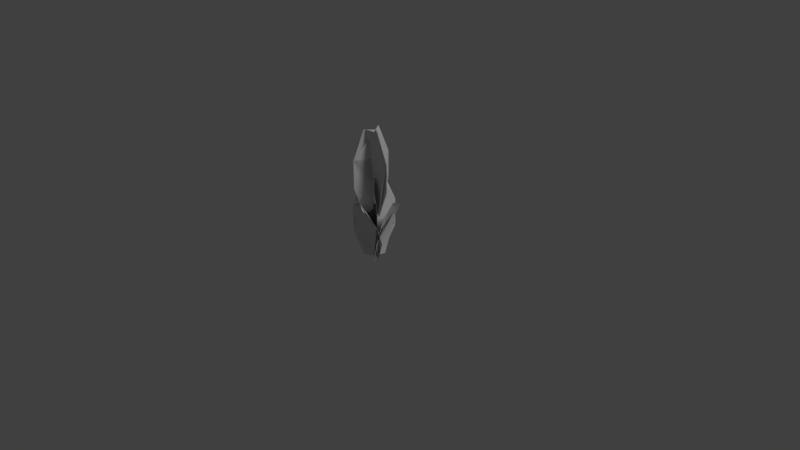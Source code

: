 # Source: Kelp.blend  (saved by Blender 2.79.0; exported with 4.5.12 LTS)
import bpy
from mathutils import Matrix  # noqa: F401  (used for matrix-valued properties, if any)

bpy.ops.wm.read_factory_settings(use_empty=True)
scene = bpy.context.scene
scene.name = 'Scene'

# ---- collections
col_collection_1 = bpy.data.collections.new('Collection 1'); scene.collection.children.link(col_collection_1)

# ---- materials (node trees are filled in below, after node groups)
mat_kelp01 = bpy.data.materials.new('Kelp01')
mat_kelp01.alpha_threshold = 0.0
mat_kelp01.use_transparent_shadow = False
mat_kelp01.specular_color = (0.9, 0.9, 0.9)
mat_kelp01.roughness = 0.5
mat_kelp01.specular_intensity = 10.0

# ---- material node trees

# ---- world
world_world = bpy.data.worlds.new('World'); scene.world = world_world
world_world.color = (0.05088, 0.05088, 0.05088)
world_world.use_sun_shadow = False
world_world.sun_shadow_jitter_overblur = 0.0
world_world.cycles.sampling_method = 'MANUAL'

# ---- cameras
cam_camera = bpy.data.cameras.new('Camera')
cam_camera.clip_end = 100.0
cam_camera.lens = 35.0
cam_camera.sensor_width = 32.0
cam_camera.sensor_height = 18.0
cam_camera.ortho_scale = 7.314
cam_camera.dof.focus_distance = 0.0
cam_camera.dof.aperture_fstop = 128.0

# ---- lights
light_lamp = bpy.data.lights.new('Lamp', 'SUN')
light_lamp.transmission_factor = 0.0
light_lamp.cutoff_distance = 30.0
light_lamp.angle = 0.1993
light_lamp.energy = 1.0
light_lamp.shadow_buffer_clip_start = 1.001
light_lamp.shadow_soft_size = 0.1
light_lamp.shadow_cascade_max_distance = 1000.0

# ---- meshes
me_kelpone128 = bpy.data.meshes.new('KelpOne128')
me_kelpone128.from_pydata([(0.004122, -33.54, -0.004574), (4.105, 33.63, -7.286), (7.768, -11.25, 16.18), (0.835, -3.877, -0.6976), (0.6381, -70.95, -0.7391), (-17.13, -48.54, -1.784), (0.0, 33.54, 0.0), (0.0, -33.54, 0.0), (-16.74, -11.18, 6.22), (0.1788, -3.879, -0.4027), (0.6437, -70.95, -0.7416), (1.287, -48.68, 17.21), (10.57, -26.09, -14.81), (13.92, -26.28, 10.96), (16.74, 11.18, 5.375), (-6.106, -22.28, 12.65), (0.6379, -70.82, -0.738), (7.887, -38.66, 14.01), (-4.977, -22.09, -13.95), (0.6379, -70.82, -0.7458), (-15.13, -38.53, -4.322), (15.31, -22.18, -0.5139), (0.6441, -70.82, -0.7422), (10.09, -38.46, -13.7), (7.763, -54.87, 11.87), (9.558, -54.7, -11.91), (-13.74, -54.78, -0.1673), (3.287, 11.34, -16.85), (6.463, 33.53, 7.144), (4.461, -33.43, -9.073), (8.379, -70.86, -7.243), (8.557, -33.54, 5.375), (6.302, -70.97, 7.63), (-8.349, -3.852, 2.053), (3.868, -3.898, 8.446), (-7.295, 33.54, 6.22), (-7.092, -70.76, -1.564), (4.3, -70.72, -7.602), (4.995, -70.81, 5.7), (-12.76, -25.18, 13.95), (-1.7, -24.93, -19.91), (19.6, -25.11, 4.73)], [], [(2, 0, 28), (5, 4, 3), (8, 7, 6), (11, 10, 9), (12, 9, 10), (13, 3, 4), (14, 6, 7), (17, 15, 16), (20, 18, 19), (23, 21, 22), (24, 22, 21), (25, 19, 18), (26, 16, 15), (0, 27, 1), (1, 28, 0), (0, 29, 27), (10, 30, 12), (7, 31, 14), (4, 32, 13), (3, 33, 5), (9, 34, 11), (6, 35, 8), (19, 36, 20), (22, 37, 23), (16, 38, 17), (15, 39, 26), (18, 40, 25), (21, 41, 24)])
me_kelpone128.polygons.foreach_set('use_smooth', [True] * 28)
_uv = me_kelpone128.uv_layers.new(name='geom-KelpOne128-map1')
_uv.uv.foreach_set('vector', [0.2782, 0.3335, 0.5145, 0.0004996, 0.4115, 0.9995, 0.2782, 0.3335, 0.5145, 0.0004996, 0.5145, 0.9995, 0.2782, 0.3335, 0.5145, 0.0004996, 0.5145, 0.9995, 0.2782, 0.3335, 0.5145, 0.0004996, 0.5145, 0.9995, 0.7507, 0.6665, 0.5145, 0.9995, 0.5145, 0.0004996, 0.7507, 0.6665, 0.5145, 0.9995, 0.5145, 0.0004996, 0.7507, 0.6665, 0.5145, 0.9995, 0.5145, 0.0004996, 0.7507, 0.6665, 0.5145, 0.9995, 0.5145, 0.0004996, 0.7507, 0.6665, 0.5145, 0.9995, 0.5145, 0.0004996, 0.7507, 0.6665, 0.5145, 0.9995, 0.5145, 0.0004996, 0.2782, 0.3335, 0.5145, 0.0004996, 0.5145, 0.9995, 0.2782, 0.3335, 0.5145, 0.0004996, 0.5145, 0.9995, 0.2782, 0.3335, 0.5145, 0.0004996, 0.5145, 0.9995, 0.5145, 0.0004996, 0.7507, 0.6665, 0.6175, 0.9995, 0.6175, 0.9995, 0.4115, 0.9995, 0.5145, 0.0004996, 0.5145, 0.0004996, 0.6352, 0.0004995, 0.7507, 0.6665, 0.5145, 0.0004996, 0.6352, 0.0004995, 0.7507, 0.6665, 0.5145, 0.0004996, 0.6352, 0.0004995, 0.7507, 0.6665, 0.5145, 0.0004996, 0.6352, 0.0004995, 0.7507, 0.6665, 0.5145, 0.9995, 0.4115, 0.9995, 0.2782, 0.3335, 0.5145, 0.9995, 0.4115, 0.9995, 0.2782, 0.3335, 0.5145, 0.9995, 0.4115, 0.9995, 0.2782, 0.3335, 0.5145, 0.0004996, 0.6352, 0.0004995, 0.7507, 0.6665, 0.5145, 0.0004996, 0.6352, 0.0004995, 0.7507, 0.6665, 0.5145, 0.0004996, 0.6352, 0.0004995, 0.7507, 0.6665, 0.5145, 0.9995, 0.4115, 0.9995, 0.2782, 0.3335, 0.5145, 0.9995, 0.4115, 0.9995, 0.2782, 0.3335, 0.5145, 0.9995, 0.4115, 0.9995, 0.2782, 0.3335])
_ca = me_kelpone128.color_attributes.new('geom-KelpOne128-map0', 'BYTE_COLOR', 'CORNER')
_ca.data.foreach_set('color', [0.956, 0.956, 1.0, 1.0, 1.0, 1.0, 1.0, 1.0, 1.0, 1.0, 1.0, 1.0, 1.0, 1.0, 1.0, 1.0, 1.0, 1.0, 1.0, 1.0, 0.7682, 0.7682, 1.0, 1.0, 0.4342, 0.4342, 1.0, 1.0, 1.0, 1.0, 1.0, 1.0, 1.0, 1.0, 1.0, 1.0, 0.4735, 1.0, 0.4564, 1.0, 1.0, 1.0, 1.0, 1.0, 1.0, 1.0, 1.0, 1.0, 0.9911, 1.0, 0.9911, 1.0, 1.0, 1.0, 1.0, 1.0, 1.0, 1.0, 1.0, 1.0, 0.02519, 0.02519, 1.0, 1.0, 0.7682, 0.7682, 1.0, 1.0, 1.0, 1.0, 1.0, 1.0, 1.0, 1.0, 1.0, 1.0, 1.0, 1.0, 1.0, 1.0, 1.0, 1.0, 1.0, 1.0, 1.0, 1.0, 1.0, 1.0, 1.0, 1.0, 1.0, 1.0, 1.0, 1.0, 1.0, 1.0, 1.0, 1.0, 1.0, 1.0, 1.0, 1.0, 1.0, 1.0, 1.0, 1.0, 1.0, 1.0, 0.05781, 0.5972, 0.1683, 1.0, 1.0, 1.0, 1.0, 1.0, 0.2664, 1.0, 0.2423, 1.0, 1.0, 1.0, 1.0, 1.0, 0.2664, 1.0, 0.2423, 1.0, 1.0, 1.0, 1.0, 1.0, 0.9647, 0.9647, 1.0, 1.0, 1.0, 1.0, 1.0, 1.0, 1.0, 1.0, 1.0, 1.0, 0.4397, 0.4397, 1.0, 1.0, 1.0, 1.0, 1.0, 1.0, 1.0, 1.0, 1.0, 1.0, 1.0, 1.0, 1.0, 1.0, 0.02217, 0.3813, 0.2016, 1.0, 1.0, 1.0, 1.0, 1.0, 1.0, 1.0, 1.0, 1.0, 1.0, 1.0, 1.0, 1.0, 1.0, 1.0, 1.0, 1.0, 1.0, 1.0, 1.0, 1.0, 0.3325, 1.0, 0.3095, 1.0, 0.02217, 0.3813, 0.2016, 1.0, 1.0, 1.0, 1.0, 1.0, 1.0, 1.0, 1.0, 1.0, 0.9911, 1.0, 0.9911, 1.0, 1.0, 1.0, 1.0, 1.0, 0.624, 0.624, 1.0, 1.0, 1.0, 1.0, 1.0, 1.0, 1.0, 1.0, 1.0, 1.0, 1.0, 1.0, 1.0, 1.0, 0.02519, 0.02519, 1.0, 1.0, 0.7682, 0.7682, 1.0, 1.0, 0.2384, 0.2384, 1.0, 1.0, 1.0, 1.0, 1.0, 1.0, 1.0, 1.0, 1.0, 1.0, 1.0, 1.0, 1.0, 1.0, 0.4735, 1.0, 0.4564, 1.0, 1.0, 1.0, 1.0, 1.0, 1.0, 1.0, 1.0, 1.0, 0.4342, 0.4342, 1.0, 1.0, 1.0, 1.0, 1.0, 1.0, 1.0, 1.0, 1.0, 1.0, 1.0, 1.0, 1.0, 1.0, 0.2664, 1.0, 0.2423, 1.0, 0.9647, 1.0, 0.9647, 1.0, 0.05781, 0.5972, 0.1683, 1.0, 1.0, 1.0, 1.0, 1.0, 1.0, 1.0, 1.0, 1.0, 1.0, 1.0, 1.0, 1.0, 1.0, 1.0, 1.0, 1.0, 1.0, 1.0, 1.0, 1.0, 0.4397, 0.4397, 1.0, 1.0, 1.0, 1.0, 1.0, 1.0, 1.0, 1.0, 1.0, 1.0, 0.9647, 0.9647, 1.0, 1.0, 1.0, 1.0, 1.0, 1.0, 1.0, 1.0, 1.0, 1.0, 1.0, 1.0, 1.0, 1.0])
me_kelpone128.materials.append(mat_kelp01)
me_kelpone128.use_remesh_preserve_volume = False
me_kelpone128.use_remesh_preserve_attributes = False
me_kelpone128.use_mirror_vertex_groups = False
me_kelpone128.update()
me_kelpone256 = bpy.data.meshes.new('KelpOne256')
me_kelpone256.from_pydata([(-6.868, -33.54, 6.22), (0.0, -33.54, 0.0), (8.557, -33.54, 5.375), (-16.74, -11.18, 6.22), (0.0, -11.18, 0.0), (16.74, -11.18, 5.375), (-16.74, 11.18, 6.22), (0.0, 11.18, 0.0), (16.74, 11.18, 5.375), (-7.295, 33.54, 6.22), (0.0, 33.54, 0.0), (7.303, 33.54, 5.375), (5.792, -70.79, 4.188), (0.6441, -70.82, -0.7422), (4.3, -70.72, -7.602), (7.763, -54.87, 11.87), (2.176, -53.72, -0.6255), (5.324, -54.25, -13.77), (12.4, -39.52, 11.95), (7.135, -37.28, -0.5483), (10.09, -38.46, -13.7), (19.6, -25.11, 4.73), (15.31, -22.18, -0.5139), (18.38, -24.27, -6.421), (3.279, -70.71, -7.366), (0.6379, -70.82, -0.7458), (-7.092, -70.76, -1.564), (9.558, -54.7, -11.91), (0.05644, -53.71, -2.039), (-13.31, -54.35, -0.03721), (7.786, -39.31, -16.08), (-1.841, -37.24, -6.5), (-15.13, -38.53, -4.322), (-1.7, -24.93, -19.91), (-4.977, -22.09, -13.95), (-11.59, -24.21, -14.6), (-6.127, -70.77, 1.51), (0.6379, -70.82, -0.738), (4.995, -70.81, 5.7), (-13.74, -54.78, -0.1673), (-0.0711, -53.73, 0.7448), (10.08, -54.42, 9.663), (-15.87, -39.46, 4.058), (-2.35, -37.32, 5.268), (7.887, -38.66, 14.01), (-12.76, -25.18, 13.95), (-6.106, -22.28, 12.65), (-2.33, -24.45, 18.09), (-8.155, -70.92, 2.184), (0.6381, -70.95, -0.7391), (6.302, -70.97, 7.63), (-17.13, -48.54, -1.784), (0.7037, -48.59, -0.7253), (13.86, -48.64, 10.94), (-17.06, -26.18, -1.77), (0.7693, -26.23, -0.7115), (13.92, -26.28, 10.96), (-8.349, -3.852, 2.053), (0.835, -3.877, -0.6976), (5.35, -3.895, 7.165), (4.464, -70.96, 7.701), (0.6437, -70.95, -0.7416), (8.379, -70.86, -7.243), (1.287, -48.68, 17.21), (0.4887, -48.59, -0.6287), (10.73, -48.45, -14.92), (1.132, -26.32, 17.33), (0.3338, -26.24, -0.5157), (10.57, -26.09, -14.81), (3.868, -3.898, 8.446), (0.1788, -3.879, -0.4027), (7.53, -3.801, -5.71), (6.904, -33.54, 6.181), (0.004122, -33.54, -0.004574), (4.461, -33.43, -9.073), (7.768, -11.25, 16.18), (-0.1578, -11.18, 0.1751), (3.449, -11.02, -17.03), (7.606, 11.1, 16.36), (-0.3197, 11.18, 0.3548), (3.287, 11.34, -16.85), (6.463, 33.53, 7.144), (-0.4815, 33.53, 0.5344), (4.105, 33.63, -7.286)], [], [(0, 1, 4), (4, 3, 0), (1, 2, 5), (5, 4, 1), (3, 4, 7), (7, 6, 3), (4, 5, 8), (8, 7, 4), (6, 7, 10), (10, 9, 6), (7, 8, 11), (11, 10, 7), (12, 13, 16), (16, 15, 12), (13, 14, 17), (17, 16, 13), (15, 16, 19), (19, 18, 15), (16, 17, 20), (20, 19, 16), (18, 19, 22), (22, 21, 18), (19, 20, 23), (23, 22, 19), (24, 25, 28), (28, 27, 24), (25, 26, 29), (29, 28, 25), (27, 28, 31), (31, 30, 27), (28, 29, 32), (32, 31, 28), (30, 31, 34), (34, 33, 30), (31, 32, 35), (35, 34, 31), (36, 37, 40), (40, 39, 36), (37, 38, 41), (41, 40, 37), (39, 40, 43), (43, 42, 39), (40, 41, 44), (44, 43, 40), (42, 43, 46), (46, 45, 42), (43, 44, 47), (47, 46, 43), (48, 49, 52), (52, 51, 48), (49, 50, 53), (53, 52, 49), (51, 52, 55), (55, 54, 51), (52, 53, 56), (56, 55, 52), (54, 55, 58), (58, 57, 54), (55, 56, 59), (59, 58, 55), (60, 61, 64), (64, 63, 60), (61, 62, 65), (65, 64, 61), (63, 64, 67), (67, 66, 63), (64, 65, 68), (68, 67, 64), (66, 67, 70), (70, 69, 66), (67, 68, 71), (71, 70, 67), (72, 73, 76), (76, 75, 72), (73, 74, 77), (77, 76, 73), (75, 76, 79), (79, 78, 75), (76, 77, 80), (80, 79, 76), (78, 79, 82), (82, 81, 78), (79, 80, 83), (83, 82, 79)])
me_kelpone256.polygons.foreach_set('use_smooth', [True] * 84)
_uv = me_kelpone256.uv_layers.new(name='geom-KelpOne256-map1')
_uv.uv.foreach_set('vector', [0.4176, 0.0004996, 0.5145, 0.0004996, 0.5145, 0.3335, 0.5145, 0.3335, 0.2782, 0.3335, 0.4176, 0.0004996, 0.5145, 0.0004996, 0.6352, 0.0004995, 0.7507, 0.3335, 0.7507, 0.3335, 0.5145, 0.3335, 0.5145, 0.0004996, 0.2782, 0.3335, 0.5145, 0.3335, 0.5145, 0.6665, 0.5145, 0.6665, 0.2782, 0.6665, 0.2782, 0.3335, 0.5145, 0.3335, 0.7507, 0.3335, 0.7507, 0.6665, 0.7507, 0.6665, 0.5145, 0.6665, 0.5145, 0.3335, 0.2782, 0.6665, 0.5145, 0.6665, 0.5145, 0.9995, 0.5145, 0.9995, 0.4115, 0.9995, 0.2782, 0.6665, 0.5145, 0.6665, 0.7507, 0.6665, 0.6175, 0.9995, 0.6175, 0.9995, 0.5145, 0.9995, 0.5145, 0.6665, 0.4176, 0.0004996, 0.5145, 0.0004996, 0.5145, 0.3335, 0.5145, 0.3335, 0.2782, 0.3335, 0.4176, 0.0004996, 0.5145, 0.0004996, 0.6352, 0.0004995, 0.7507, 0.3335, 0.7507, 0.3335, 0.5145, 0.3335, 0.5145, 0.0004996, 0.2782, 0.3335, 0.5145, 0.3335, 0.5145, 0.6665, 0.5145, 0.6665, 0.2782, 0.6665, 0.2782, 0.3335, 0.5145, 0.3335, 0.7507, 0.3335, 0.7507, 0.6665, 0.7507, 0.6665, 0.5145, 0.6665, 0.5145, 0.3335, 0.2782, 0.6665, 0.5145, 0.6665, 0.5145, 0.9995, 0.5145, 0.9995, 0.4115, 0.9995, 0.2782, 0.6665, 0.5145, 0.6665, 0.7507, 0.6665, 0.6175, 0.9995, 0.6175, 0.9995, 0.5145, 0.9995, 0.5145, 0.6665, 0.4176, 0.0004996, 0.5145, 0.0004996, 0.5145, 0.3335, 0.5145, 0.3335, 0.2782, 0.3335, 0.4176, 0.0004996, 0.5145, 0.0004996, 0.6352, 0.0004995, 0.7507, 0.3335, 0.7507, 0.3335, 0.5145, 0.3335, 0.5145, 0.0004996, 0.2782, 0.3335, 0.5145, 0.3335, 0.5145, 0.6665, 0.5145, 0.6665, 0.2782, 0.6665, 0.2782, 0.3335, 0.5145, 0.3335, 0.7507, 0.3335, 0.7507, 0.6665, 0.7507, 0.6665, 0.5145, 0.6665, 0.5145, 0.3335, 0.2782, 0.6665, 0.5145, 0.6665, 0.5145, 0.9995, 0.5145, 0.9995, 0.4115, 0.9995, 0.2782, 0.6665, 0.5145, 0.6665, 0.7507, 0.6665, 0.6175, 0.9995, 0.6175, 0.9995, 0.5145, 0.9995, 0.5145, 0.6665, 0.4176, 0.0004996, 0.5145, 0.0004996, 0.5145, 0.3335, 0.5145, 0.3335, 0.2782, 0.3335, 0.4176, 0.0004996, 0.5145, 0.0004996, 0.6352, 0.0004995, 0.7507, 0.3335, 0.7507, 0.3335, 0.5145, 0.3335, 0.5145, 0.0004996, 0.2782, 0.3335, 0.5145, 0.3335, 0.5145, 0.6665, 0.5145, 0.6665, 0.2782, 0.6665, 0.2782, 0.3335, 0.5145, 0.3335, 0.7507, 0.3335, 0.7507, 0.6665, 0.7507, 0.6665, 0.5145, 0.6665, 0.5145, 0.3335, 0.2782, 0.6665, 0.5145, 0.6665, 0.5145, 0.9995, 0.5145, 0.9995, 0.4115, 0.9995, 0.2782, 0.6665, 0.5145, 0.6665, 0.7507, 0.6665, 0.6175, 0.9995, 0.6175, 0.9995, 0.5145, 0.9995, 0.5145, 0.6665, 0.4176, 0.0004996, 0.5145, 0.0004996, 0.5145, 0.3335, 0.5145, 0.3335, 0.2782, 0.3335, 0.4176, 0.0004996, 0.5145, 0.0004996, 0.6352, 0.0004995, 0.7507, 0.3335, 0.7507, 0.3335, 0.5145, 0.3335, 0.5145, 0.0004996, 0.2782, 0.3335, 0.5145, 0.3335, 0.5145, 0.6665, 0.5145, 0.6665, 0.2782, 0.6665, 0.2782, 0.3335, 0.5145, 0.3335, 0.7507, 0.3335, 0.7507, 0.6665, 0.7507, 0.6665, 0.5145, 0.6665, 0.5145, 0.3335, 0.2782, 0.6665, 0.5145, 0.6665, 0.5145, 0.9995, 0.5145, 0.9995, 0.4115, 0.9995, 0.2782, 0.6665, 0.5145, 0.6665, 0.7507, 0.6665, 0.6175, 0.9995, 0.6175, 0.9995, 0.5145, 0.9995, 0.5145, 0.6665, 0.4176, 0.0004996, 0.5145, 0.0004996, 0.5145, 0.3335, 0.5145, 0.3335, 0.2782, 0.3335, 0.4176, 0.0004996, 0.5145, 0.0004996, 0.6352, 0.0004995, 0.7507, 0.3335, 0.7507, 0.3335, 0.5145, 0.3335, 0.5145, 0.0004996, 0.2782, 0.3335, 0.5145, 0.3335, 0.5145, 0.6665, 0.5145, 0.6665, 0.2782, 0.6665, 0.2782, 0.3335, 0.5145, 0.3335, 0.7507, 0.3335, 0.7507, 0.6665, 0.7507, 0.6665, 0.5145, 0.6665, 0.5145, 0.3335, 0.2782, 0.6665, 0.5145, 0.6665, 0.5145, 0.9995, 0.5145, 0.9995, 0.4115, 0.9995, 0.2782, 0.6665, 0.5145, 0.6665, 0.7507, 0.6665, 0.6175, 0.9995, 0.6175, 0.9995, 0.5145, 0.9995, 0.5145, 0.6665, 0.4176, 0.0004996, 0.5145, 0.0004996, 0.5145, 0.3335, 0.5145, 0.3335, 0.2782, 0.3335, 0.4176, 0.0004996, 0.5145, 0.0004996, 0.6352, 0.0004995, 0.7507, 0.3335, 0.7507, 0.3335, 0.5145, 0.3335, 0.5145, 0.0004996, 0.2782, 0.3335, 0.5145, 0.3335, 0.5145, 0.6665, 0.5145, 0.6665, 0.2782, 0.6665, 0.2782, 0.3335, 0.5145, 0.3335, 0.7507, 0.3335, 0.7507, 0.6665, 0.7507, 0.6665, 0.5145, 0.6665, 0.5145, 0.3335, 0.2782, 0.6665, 0.5145, 0.6665, 0.5145, 0.9995, 0.5145, 0.9995, 0.4115, 0.9995, 0.2782, 0.6665, 0.5145, 0.6665, 0.7507, 0.6665, 0.6175, 0.9995, 0.6175, 0.9995, 0.5145, 0.9995, 0.5145, 0.6665])
_ca = me_kelpone256.color_attributes.new('geom-KelpOne256-map0', 'BYTE_COLOR', 'CORNER')
_ca.data.foreach_set('color', [0.05781, 0.05781, 1.0, 1.0, 1.0, 1.0, 1.0, 1.0, 0.4452, 0.4452, 1.0, 1.0, 0.4452, 0.4452, 1.0, 1.0, 0.4342, 0.4342, 1.0, 1.0, 0.05781, 0.05781, 1.0, 1.0, 1.0, 1.0, 1.0, 1.0, 0.624, 0.624, 1.0, 1.0, 1.0, 1.0, 1.0, 1.0, 1.0, 1.0, 1.0, 1.0, 0.4452, 0.4452, 1.0, 1.0, 1.0, 1.0, 1.0, 1.0, 0.4342, 0.4342, 1.0, 1.0, 0.4452, 0.4452, 1.0, 1.0, 0.08866, 0.08866, 1.0, 1.0, 0.08866, 0.08866, 1.0, 1.0, 0.7529, 0.7529, 1.0, 1.0, 0.4342, 0.4342, 1.0, 1.0, 0.4452, 0.4452, 1.0, 1.0, 1.0, 1.0, 1.0, 1.0, 1.0, 1.0, 1.0, 1.0, 1.0, 1.0, 1.0, 1.0, 0.08866, 0.08866, 1.0, 1.0, 0.4452, 0.4452, 1.0, 1.0, 0.7529, 0.7529, 1.0, 1.0, 0.08866, 0.08866, 1.0, 1.0, 1.0, 1.0, 1.0, 1.0, 1.0, 1.0, 1.0, 1.0, 1.0, 1.0, 1.0, 1.0, 0.7529, 0.7529, 1.0, 1.0, 0.08866, 0.08866, 1.0, 1.0, 1.0, 1.0, 1.0, 1.0, 1.0, 1.0, 1.0, 1.0, 1.0, 1.0, 1.0, 1.0, 1.0, 1.0, 1.0, 1.0, 0.08866, 0.08866, 1.0, 1.0, 1.0, 1.0, 1.0, 1.0, 0.2664, 1.0, 0.2423, 1.0, 0.1274, 0.5457, 0.3325, 1.0, 0.1274, 0.5457, 0.3325, 1.0, 1.0, 1.0, 1.0, 1.0, 1.0, 1.0, 1.0, 1.0, 0.2664, 1.0, 0.2423, 1.0, 0.9647, 1.0, 0.9647, 1.0, 0.3613, 0.8148, 0.4564, 1.0, 0.3613, 0.8148, 0.4564, 1.0, 0.1274, 0.5457, 0.3325, 1.0, 0.2664, 1.0, 0.2423, 1.0, 1.0, 1.0, 1.0, 1.0, 0.1274, 0.5457, 0.3325, 1.0, 0.2195, 0.3663, 0.7157, 1.0, 0.2195, 0.3663, 0.7157, 1.0, 1.0, 1.0, 1.0, 1.0, 1.0, 1.0, 1.0, 1.0, 0.1274, 0.5457, 0.3325, 1.0, 0.3613, 0.8148, 0.4564, 1.0, 0.05781, 0.5972, 0.1683, 1.0, 0.05781, 0.5972, 0.1683, 1.0, 0.2195, 0.3663, 0.7157, 1.0, 0.1274, 0.5457, 0.3325, 1.0, 1.0, 1.0, 1.0, 1.0, 0.2195, 0.3663, 0.7157, 1.0, 1.0, 1.0, 1.0, 1.0, 1.0, 1.0, 1.0, 1.0, 1.0, 1.0, 1.0, 1.0, 1.0, 1.0, 1.0, 1.0, 0.2195, 0.3663, 0.7157, 1.0, 0.05781, 0.5972, 0.1683, 1.0, 1.0, 1.0, 1.0, 1.0, 1.0, 1.0, 1.0, 1.0, 1.0, 1.0, 1.0, 1.0, 0.2195, 0.3663, 0.7157, 1.0, 1.0, 1.0, 1.0, 1.0, 1.0, 1.0, 1.0, 1.0, 0.9216, 1.0, 0.9216, 1.0, 0.9216, 1.0, 0.9216, 1.0, 0.9647, 0.9647, 1.0, 1.0, 1.0, 1.0, 1.0, 1.0, 1.0, 1.0, 1.0, 1.0, 1.0, 1.0, 1.0, 1.0, 1.0, 1.0, 1.0, 1.0, 1.0, 1.0, 1.0, 1.0, 0.9216, 1.0, 0.9216, 1.0, 1.0, 1.0, 1.0, 1.0, 0.9647, 0.9647, 1.0, 1.0, 0.9216, 1.0, 0.9216, 1.0, 0.4969, 0.4969, 1.0, 1.0, 0.4969, 0.4969, 1.0, 1.0, 0.6105, 0.6105, 1.0, 1.0, 0.9647, 0.9647, 1.0, 1.0, 0.9216, 1.0, 0.9216, 1.0, 1.0, 1.0, 1.0, 1.0, 1.0, 1.0, 1.0, 1.0, 1.0, 1.0, 1.0, 1.0, 0.4969, 0.4969, 1.0, 1.0, 0.9216, 1.0, 0.9216, 1.0, 0.6105, 0.6105, 1.0, 1.0, 0.4969, 0.4969, 1.0, 1.0, 1.0, 1.0, 1.0, 1.0, 1.0, 1.0, 1.0, 1.0, 1.0, 1.0, 1.0, 1.0, 0.6105, 0.6105, 1.0, 1.0, 0.4969, 0.4969, 1.0, 1.0, 1.0, 1.0, 1.0, 1.0, 1.0, 1.0, 1.0, 1.0, 1.0, 1.0, 1.0, 1.0, 1.0, 1.0, 1.0, 1.0, 0.4969, 0.4969, 1.0, 1.0, 1.0, 1.0, 1.0, 1.0, 1.0, 1.0, 1.0, 1.0, 0.4793, 0.4793, 1.0, 1.0, 0.4793, 0.4793, 1.0, 1.0, 0.4397, 0.4397, 1.0, 1.0, 1.0, 1.0, 1.0, 1.0, 1.0, 1.0, 1.0, 1.0, 1.0, 1.0, 1.0, 1.0, 1.0, 1.0, 1.0, 1.0, 1.0, 1.0, 1.0, 1.0, 0.4793, 0.4793, 1.0, 1.0, 1.0, 1.0, 1.0, 1.0, 0.4397, 0.4397, 1.0, 1.0, 0.4793, 0.4793, 1.0, 1.0, 0.08438, 0.0865, 0.9823, 1.0, 0.08438, 0.0865, 0.9823, 1.0, 0.5841, 0.5841, 1.0, 1.0, 0.4397, 0.4397, 1.0, 1.0, 0.4793, 0.4793, 1.0, 1.0, 1.0, 1.0, 1.0, 1.0, 1.0, 1.0, 1.0, 1.0, 1.0, 1.0, 1.0, 1.0, 0.08438, 0.0865, 0.9823, 1.0, 0.4793, 0.4793, 1.0, 1.0, 0.5841, 0.5841, 1.0, 1.0, 0.08438, 0.0865, 0.9823, 1.0, 1.0, 1.0, 1.0, 1.0, 1.0, 1.0, 1.0, 1.0, 1.0, 1.0, 1.0, 1.0, 0.5841, 0.5841, 1.0, 1.0, 0.08438, 0.0865, 0.9823, 1.0, 1.0, 1.0, 1.0, 1.0, 1.0, 1.0, 1.0, 1.0, 1.0, 1.0, 1.0, 1.0, 1.0, 1.0, 1.0, 1.0, 0.08438, 0.0865, 0.9823, 1.0, 1.0, 1.0, 1.0, 1.0, 1.0, 1.0, 1.0, 1.0, 0.5149, 0.5149, 1.0, 1.0, 0.5149, 0.5149, 1.0, 1.0, 1.0, 1.0, 1.0, 1.0, 1.0, 1.0, 1.0, 1.0, 1.0, 1.0, 1.0, 1.0, 1.0, 1.0, 1.0, 1.0, 0.8963, 0.8963, 1.0, 1.0, 0.8963, 0.8963, 1.0, 1.0, 0.5149, 0.5149, 1.0, 1.0, 1.0, 1.0, 1.0, 1.0, 1.0, 1.0, 1.0, 1.0, 0.5149, 0.5149, 1.0, 1.0, 0.9734, 0.9734, 1.0, 1.0, 0.9734, 0.9734, 1.0, 1.0, 0.9911, 0.9911, 1.0, 1.0, 1.0, 1.0, 1.0, 1.0, 0.5149, 0.5149, 1.0, 1.0, 0.8963, 0.8963, 1.0, 1.0, 0.02519, 0.02519, 1.0, 1.0, 0.02519, 0.02519, 1.0, 1.0, 0.9734, 0.9734, 1.0, 1.0, 0.5149, 0.5149, 1.0, 1.0, 0.9911, 0.9911, 1.0, 1.0, 0.9734, 0.9734, 1.0, 1.0, 0.7682, 0.7682, 1.0, 1.0, 0.7682, 0.7682, 1.0, 1.0, 0.2384, 0.2384, 1.0, 1.0, 0.9911, 0.9911, 1.0, 1.0, 0.9734, 0.9734, 1.0, 1.0, 0.02519, 0.02519, 1.0, 1.0, 0.9911, 0.9911, 1.0, 1.0, 0.9911, 0.9911, 1.0, 1.0, 0.7682, 0.7682, 1.0, 1.0, 0.9734, 0.9734, 1.0, 1.0, 1.0, 1.0, 1.0, 1.0, 1.0, 1.0, 1.0, 1.0, 0.1095, 0.5395, 0.3005, 1.0, 0.1095, 0.5395, 0.3005, 1.0, 0.4735, 1.0, 0.4564, 1.0, 1.0, 1.0, 1.0, 1.0, 1.0, 1.0, 1.0, 1.0, 1.0, 1.0, 1.0, 1.0, 0.1356, 0.5271, 0.3613, 1.0, 0.1356, 0.5271, 0.3613, 1.0, 0.1095, 0.5395, 0.3005, 1.0, 1.0, 1.0, 1.0, 1.0, 0.4735, 1.0, 0.4564, 1.0, 0.1095, 0.5395, 0.3005, 1.0, 0.08438, 1.0, 0.06663, 1.0, 0.08438, 1.0, 0.06663, 1.0, 0.9911, 1.0, 0.9911, 1.0, 0.4735, 1.0, 0.4564, 1.0, 0.1095, 0.5395, 0.3005, 1.0, 0.1356, 0.5271, 0.3613, 1.0, 0.9911, 1.0, 0.9911, 1.0, 0.9911, 1.0, 0.9911, 1.0, 0.08438, 1.0, 0.06663, 1.0, 0.1095, 0.5395, 0.3005, 1.0, 0.9911, 1.0, 0.9911, 1.0, 0.08438, 1.0, 0.06663, 1.0, 1.0, 1.0, 1.0, 1.0, 1.0, 1.0, 1.0, 1.0, 1.0, 1.0, 1.0, 1.0, 0.9911, 1.0, 0.9911, 1.0, 0.08438, 1.0, 0.06663, 1.0, 0.9911, 1.0, 0.9911, 1.0, 1.0, 1.0, 1.0, 1.0, 1.0, 1.0, 1.0, 1.0, 1.0, 1.0, 1.0, 1.0, 0.08438, 1.0, 0.06663, 1.0, 0.9823, 0.9823, 1.0, 1.0, 1.0, 1.0, 1.0, 1.0, 0.01521, 0.4452, 0.1384, 1.0, 0.01521, 0.4452, 0.1384, 1.0, 0.956, 0.956, 1.0, 1.0, 0.9823, 0.9823, 1.0, 1.0, 1.0, 1.0, 1.0, 1.0, 0.3325, 1.0, 0.3095, 1.0, 0.2789, 1.0, 0.2582, 1.0, 0.2789, 1.0, 0.2582, 1.0, 0.01521, 0.4452, 0.1384, 1.0, 1.0, 1.0, 1.0, 1.0, 0.956, 0.956, 1.0, 1.0, 0.01521, 0.4452, 0.1384, 1.0, 0.03434, 0.2705, 0.3564, 1.0, 0.03434, 0.2705, 0.3564, 1.0, 0.227, 0.227, 1.0, 1.0, 0.956, 0.956, 1.0, 1.0, 0.01521, 0.4452, 0.1384, 1.0, 0.2789, 1.0, 0.2582, 1.0, 0.02217, 0.3813, 0.2016, 1.0, 0.02217, 0.3813, 0.2016, 1.0, 0.03434, 0.2705, 0.3564, 1.0, 0.01521, 0.4452, 0.1384, 1.0, 0.227, 0.227, 1.0, 1.0, 0.03434, 0.2705, 0.3564, 1.0, 1.0, 1.0, 1.0, 1.0, 1.0, 1.0, 1.0, 1.0, 1.0, 1.0, 1.0, 1.0, 0.227, 0.227, 1.0, 1.0, 0.03434, 0.2705, 0.3564, 1.0, 0.02217, 0.3813, 0.2016, 1.0, 1.0, 1.0, 1.0, 1.0, 1.0, 1.0, 1.0, 1.0, 1.0, 1.0, 1.0, 1.0, 0.03434, 0.2705, 0.3564, 1.0])
me_kelpone256.materials.append(mat_kelp01)
me_kelpone256.use_remesh_preserve_volume = False
me_kelpone256.use_remesh_preserve_attributes = False
me_kelpone256.use_mirror_vertex_groups = False
me_kelpone256.update()

# ---- objects
ob_base01 = bpy.data.objects.new('Base01', None)
ob_bb__detail64 = bpy.data.objects.new('BB__detail64', None)
ob_detail128 = bpy.data.objects.new('detail128', None)
ob_detail256 = bpy.data.objects.new('detail256', None)
ob_start01 = bpy.data.objects.new('Start01', None)
ob_kelpone128 = bpy.data.objects.new('KelpOne128', None)
ob_untitled_001 = bpy.data.objects.new('Untitled.001', me_kelpone128)
ob_kelpone256 = bpy.data.objects.new('KelpOne256', None)
ob_untitled = bpy.data.objects.new('Untitled', me_kelpone256)
ob_lamp = bpy.data.objects.new('Lamp', light_lamp)
ob_camera = bpy.data.objects.new('Camera', cam_camera)

# ---- transforms, parenting, visibility, modifiers, constraints
ob_base01.location = (0.01768, 0.112, 0.0)
ob_base01.scale = (0.0254, 0.0254, 0.0254)
ob_base01.empty_image_offset = (0.0, 0.0)
ob_base01.lineart.crease_threshold = 0.0
ob_bb__detail64.parent = ob_base01
ob_bb__detail64.location = (0.0, 0.0, 0.0)
ob_bb__detail64.empty_image_offset = (0.0, 0.0)
ob_bb__detail64.lineart.crease_threshold = 0.0
ob_detail128.parent = ob_base01
ob_detail128.location = (0.0, 0.0, 0.0)
ob_detail128.empty_image_offset = (0.0, 0.0)
ob_detail128.lineart.crease_threshold = 0.0
ob_detail256.parent = ob_base01
ob_detail256.location = (0.0, 0.0, 0.0)
ob_detail256.empty_image_offset = (0.0, 0.0)
ob_detail256.lineart.crease_threshold = 0.0
ob_start01.parent = ob_base01
ob_start01.location = (0.0, 0.0, 0.0)
ob_start01.scale = (0.3892, 0.3892, 0.3892)
ob_start01.empty_image_offset = (0.0, 0.0)
ob_start01.lineart.crease_threshold = 0.0
ob_kelpone128.parent = ob_start01
ob_kelpone128.location = (0.1056, -0.3196, 80.92)
ob_kelpone128.rotation_euler = (1.564, 8.165e-08, -1.642)
ob_kelpone128.scale = (1.677, 1.677, 1.677)
ob_kelpone128.empty_image_offset = (0.0, 0.0)
ob_kelpone128.lineart.crease_threshold = 0.0
ob_untitled_001.parent = ob_kelpone128
ob_untitled_001.location = (-1.236, 18.67, 0.9079)
ob_untitled_001.lineart.crease_threshold = 0.0
ob_kelpone256.parent = ob_start01
ob_kelpone256.location = (0.1056, -0.3196, 80.92)
ob_kelpone256.rotation_euler = (1.564, 8.165e-08, -1.642)
ob_kelpone256.scale = (1.677, 1.677, 1.677)
ob_kelpone256.empty_image_offset = (0.0, 0.0)
ob_kelpone256.lineart.crease_threshold = 0.0
ob_untitled.parent = ob_kelpone256
ob_untitled.location = (-1.236, 18.67, 0.9079)
ob_untitled.lineart.crease_threshold = 0.0
ob_lamp.location = (4.076, 1.005, 5.904)
ob_lamp.rotation_euler = (0.6503, 0.05522, 1.866)
ob_lamp.lock_rotations_4d = False
ob_lamp.empty_display_type = 'ARROWS'
ob_lamp.color = (0.0, 0.0, 0.0, 0.0)
ob_lamp.lineart.crease_threshold = 0.0
ob_camera.location = (7.481, -6.508, 5.344)
ob_camera.rotation_euler = (1.109, 0.0, 0.8149)
ob_camera.lock_rotations_4d = False
ob_camera.empty_display_type = 'ARROWS'
ob_camera.color = (0.0, 0.0, 0.0, 0.0)
ob_camera.display_type = 'WIRE'
ob_camera.lineart.crease_threshold = 0.0

# ---- collection membership
col_collection_1.objects.link(ob_base01)
col_collection_1.objects.link(ob_bb__detail64)
col_collection_1.objects.link(ob_detail128)
col_collection_1.objects.link(ob_detail256)
col_collection_1.objects.link(ob_start01)
col_collection_1.objects.link(ob_kelpone128)
col_collection_1.objects.link(ob_untitled_001)
col_collection_1.objects.link(ob_kelpone256)
col_collection_1.objects.link(ob_untitled)
col_collection_1.objects.link(ob_lamp)
col_collection_1.objects.link(ob_camera)

# ---- scene / render settings (as saved in the file)
scene.camera = ob_camera
scene.frame_start = 1; scene.frame_end = 250; scene.frame_set(1)
scene.render.engine = 'BLENDER_EEVEE_NEXT'
scene.render.resolution_percentage = 50
scene.render.dither_intensity = 0.0
scene.cycles.use_denoising = False
scene.cycles.samples = 128
scene.cycles.sampling_pattern = 'TABULATED_SOBOL'
scene.cycles.use_adaptive_sampling = False
scene.cycles.use_light_tree = False
scene.cycles.blur_glossy = 0.0
scene.cycles.sample_clamp_indirect = 0.0
scene.view_settings.view_transform = 'Standard'
bpy.context.view_layer.update()

